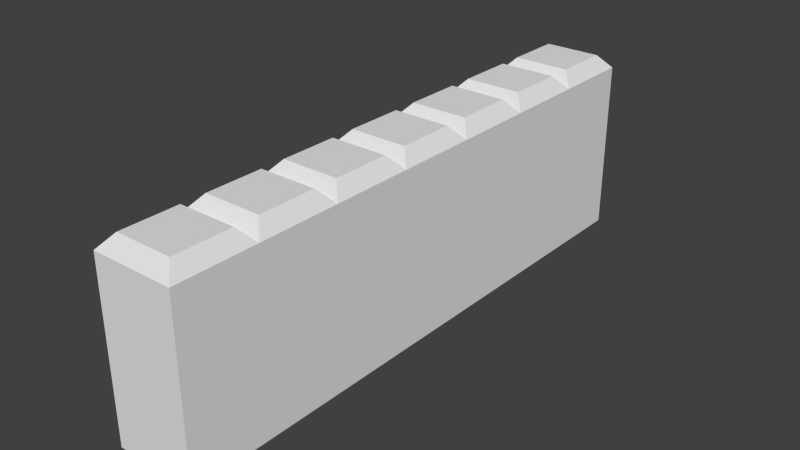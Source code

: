 # Source: Paddle.blend  (saved by Blender 2.67.1; exported with 4.5.12 LTS)
import bpy
from mathutils import Matrix  # noqa: F401  (used for matrix-valued properties, if any)

bpy.ops.wm.read_factory_settings(use_empty=True)
scene = bpy.context.scene
scene.name = 'Scene'

# ---- collections
col_collection_1 = bpy.data.collections.new('Collection 1'); scene.collection.children.link(col_collection_1)

# ---- materials (node trees are filled in below, after node groups)
mat_paddlemat = bpy.data.materials.new('PaddleMat')
mat_paddlemat.alpha_threshold = 0.0
mat_paddlemat.use_transparent_shadow = False
mat_paddlemat.roughness = 0.5
mat_paddlemat.line_color = (0.0, 0.0, 0.0, 1.0)

# ---- material node trees

# ---- world
world_world = bpy.data.worlds.new('World'); scene.world = world_world
world_world.color = (0.05088, 0.05088, 0.05088)
world_world.use_sun_shadow = False
world_world.sun_shadow_jitter_overblur = 0.0
world_world.cycles.sampling_method = 'MANUAL'
world_world.cycles.sample_map_resolution = 256

# ---- meshes
me_cube = bpy.data.meshes.new('Cube')
me_cube.from_pydata([(0.3276, 2.304, -0.695), (0.3276, -2.304, -0.695), (-0.3276, -2.304, -0.695), (-0.3276, 2.304, -0.695), (0.3276, 2.304, 0.695), (0.3276, -2.304, 0.695), (-0.3276, -2.304, 0.695), (-0.3276, 2.304, 0.695), (0.3276, 1.646, -0.695), (0.3276, 0.9874, -0.695), (0.3276, 0.3291, -0.695), (0.3276, -0.3291, -0.695), (0.3276, -0.9874, -0.695), (0.3276, -1.646, -0.695), (-0.3276, -1.646, -0.695), (-0.3276, -0.9874, -0.695), (-0.3276, -0.3291, -0.695), (-0.3276, 0.3291, -0.695), (-0.3276, 0.9874, -0.695), (-0.3276, 1.646, -0.695), (0.3276, 1.646, 0.695), (0.3276, 0.9874, 0.695), (0.3276, 0.3291, 0.695), (0.3276, -0.3291, 0.695), (0.3276, -0.9874, 0.695), (0.3276, -1.646, 0.695), (-0.3276, -1.646, 0.695), (-0.3276, -0.9874, 0.695), (-0.3276, -0.3291, 0.695), (-0.3276, 0.3291, 0.695), (-0.3276, 0.9874, 0.695), (-0.3276, 1.646, 0.695), (0.2293, 1.744, 0.805), (-0.2293, 1.744, 0.805), (-0.2293, 2.205, 0.805), (0.2293, 2.205, 0.805), (0.2293, -0.2304, 0.805), (-0.2293, -0.2304, 0.805), (-0.2293, 0.2304, 0.805), (0.2293, 0.2304, 0.805), (0.2293, -1.547, 0.805), (-0.2293, -1.547, 0.805), (-0.2293, -1.086, 0.805), (0.2293, -1.086, 0.805), (0.2293, 0.4279, 0.805), (-0.2293, 0.4279, 0.805), (-0.2293, 0.8886, 0.805), (0.2293, 0.8886, 0.805), (0.2293, 1.086, 0.805), (-0.2293, 1.086, 0.805), (-0.2293, 1.547, 0.805), (0.2293, 1.547, 0.805), (0.2293, -2.205, 0.805), (-0.2293, -2.205, 0.805), (-0.2293, -1.744, 0.805), (0.2293, -1.744, 0.805), (0.2293, -0.8886, 0.805), (-0.2293, -0.8886, 0.805), (-0.2293, -0.4279, 0.805), (0.2293, -0.4279, 0.805)], [], [(13, 1, 2, 14), (13, 25, 5, 1), (1, 5, 6, 2), (19, 31, 7, 3), (4, 0, 3, 7), (0, 8, 19, 3), (8, 9, 18, 19), (9, 10, 17, 18), (10, 11, 16, 17), (11, 12, 15, 16), (12, 13, 14, 15), (0, 4, 20, 8), (8, 20, 21, 9), (9, 21, 22, 10), (10, 22, 23, 11), (11, 23, 24, 12), (12, 24, 25, 13), (2, 6, 26, 14), (14, 26, 27, 15), (15, 27, 28, 16), (16, 28, 29, 17), (17, 29, 30, 18), (18, 30, 31, 19), (26, 54, 55, 25), (20, 51, 48, 21), (25, 55, 52, 5), (30, 46, 47, 21), (22, 44, 45, 29), (29, 38, 39, 22), (7, 34, 35, 4), (4, 35, 32, 20), (23, 36, 37, 28), (59, 58, 57, 56), (31, 50, 51, 20), (21, 48, 49, 30), (20, 32, 33, 31), (5, 52, 53, 6), (47, 46, 45, 44), (27, 57, 58, 28), (6, 53, 54, 26), (21, 47, 44, 22), (31, 33, 34, 7), (22, 39, 36, 23), (30, 49, 50, 31), (55, 54, 53, 52), (29, 45, 46, 30), (35, 34, 33, 32), (28, 37, 38, 29), (51, 50, 49, 48), (28, 58, 59, 23), (39, 38, 37, 36), (24, 56, 57, 27), (23, 59, 56, 24), (43, 42, 41, 40), (27, 42, 43, 24), (26, 41, 42, 27), (25, 40, 41, 26), (24, 43, 40, 25)])
me_cube.materials.append(mat_paddlemat)
me_cube.use_remesh_preserve_volume = False
me_cube.use_remesh_preserve_attributes = False
me_cube.use_mirror_vertex_groups = False
me_cube.update()

# ---- objects
ob_paddle = bpy.data.objects.new('Paddle', me_cube)

# ---- transforms, parenting, visibility, modifiers, constraints
ob_paddle.location = (0.0, 0.0, 0.0)
ob_paddle.lock_rotations_4d = False
ob_paddle.empty_display_type = 'ARROWS'
ob_paddle.lineart.crease_threshold = 0.0

# ---- collection membership
col_collection_1.objects.link(ob_paddle)

# ---- scene / render settings (as saved in the file)
scene.frame_start = 1; scene.frame_end = 250; scene.frame_set(1)
scene.render.engine = 'BLENDER_EEVEE_NEXT'
scene.render.image_settings.color_mode = 'RGB'
scene.render.image_settings.compression = 90
scene.render.resolution_percentage = 50
scene.render.dither_intensity = 0.0
scene.render.bake_margin = 2
scene.render.bake_bias = 0.0
scene.cycles.use_denoising = False
scene.cycles.samples = 10
scene.cycles.sampling_pattern = 'TABULATED_SOBOL'
scene.cycles.light_sampling_threshold = 0.0
scene.cycles.use_adaptive_sampling = False
scene.cycles.use_light_tree = False
scene.cycles.blur_glossy = 0.0
scene.cycles.volume_bounces = 1
scene.cycles.pixel_filter_type = 'GAUSSIAN'
scene.cycles.sample_clamp_indirect = 0.0
scene.view_settings.view_transform = 'Standard'
bpy.context.view_layer.update()

# ---- added for rendering (the .blend has no active camera and no usable light): camera, sun
cam_auto = bpy.data.cameras.new('AutoCamera')
cam_auto.lens = 50.0
cam_auto.sensor_width = 36.0
cam_auto.clip_end = 1000.0
ob_auto_camera = bpy.data.objects.new('AutoCamera', cam_auto)
scene.collection.objects.link(ob_auto_camera)
ob_auto_camera.location = (4.52413, -5.42896, 3.67433)
ob_auto_camera.rotation_euler = (1.09748, -7.21219e-08, 0.694738)
scene.camera = ob_auto_camera
light_auto_sun = bpy.data.lights.new('AutoSun', 'SUN')
light_auto_sun.energy = 3.0
light_auto_sun.angle = 0.0523599
ob_auto_sun = bpy.data.objects.new('AutoSun', light_auto_sun)
scene.collection.objects.link(ob_auto_sun)
ob_auto_sun.rotation_euler = (0.872665, 0.174533, 0.523599)
bpy.context.view_layer.update()
